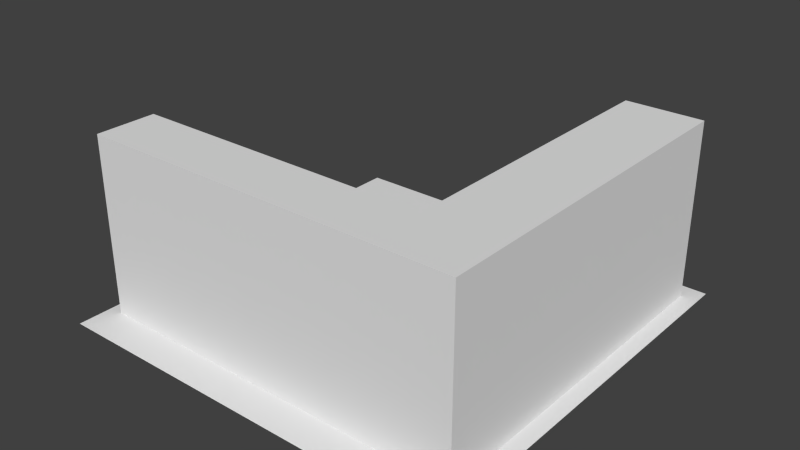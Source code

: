 # Source: left.blend  (saved by Blender 2.74.0; exported with 4.5.12 LTS)
import bpy
from mathutils import Matrix  # noqa: F401  (used for matrix-valued properties, if any)

bpy.ops.wm.read_factory_settings(use_empty=True)
scene = bpy.context.scene
scene.name = 'Scene'

# ---- collections
col_collection_1 = bpy.data.collections.new('Collection 1'); scene.collection.children.link(col_collection_1)

# ---- world
world_world = bpy.data.worlds.new('World'); scene.world = world_world
world_world.color = (0.05088, 0.05088, 0.05088)
world_world.use_sun_shadow = False
world_world.sun_shadow_jitter_overblur = 0.0
world_world.cycles.sampling_method = 'MANUAL'
world_world.cycles.sample_map_resolution = 256

# ---- meshes
me_plane_000 = bpy.data.meshes.new('Plane.000')
me_plane_000.from_pydata([(-0.0002441, 0.67, 2.328e-09), (2.67, 2.0, 2.328e-09), (6.104e-05, 0.9997, 2.328e-09), (0.0003061, -0.6703, 2.328e-09), (1.0, 2.0, 2.328e-09), (0.3444, 0.7154, 2.328e-09), (0.6651, 0.8482, 2.328e-09), (0.9405, 1.06, 2.328e-09), (2.671, 2.0, 2.328e-09), (1.335, -0.3129, 2.328e-09), (1.152, 1.335, 2.328e-09), (1.285, 1.656, 2.328e-09), (0.6914, -0.5797, 2.328e-09), (1.889, 0.1115, 2.328e-09), (2.313, 0.6645, 2.328e-09), (2.58, 1.309, 2.328e-09), (1.33, 2.0, 2.328e-09), (6.104e-05, -0.6714, 2.328e-09), (6.104e-05, -0.998, 2.328e-09), (2.998, 2.0, 2.328e-09), (6.104e-05, 2.0, 2.328e-09), (6.104e-05, -2.0, 2.328e-09), (4.0, 2.0, 2.328e-09), (4.0, -2.0, 2.328e-09), (0.1289, -1.066, 0.03567), (0.1289, -1.653, 0.03567), (3.085, -1.066, 0.03567), (3.085, -1.653, 0.03567), (3.085, 1.823, 0.03567), (3.839, 1.823, 0.03567), (3.839, -1.066, 0.03567), (3.839, -1.653, 0.03567), (1.0, 2.0, 2.328e-09), (6.104e-05, 0.9997, 2.328e-09), (0.6651, 0.8482, 2.328e-09), (0.3444, 0.7154, 2.328e-09), (0.9405, 1.06, 2.328e-09), (1.152, 1.335, 2.328e-09), (1.285, 1.656, 2.328e-09), (-0.0002441, 0.67, 2.328e-09), (2.313, 0.6645, 2.328e-09), (1.889, 0.1115, 2.328e-09), (2.58, 1.309, 2.328e-09), (1.33, 2.0, 2.328e-09), (0.6914, -0.5797, 2.328e-09), (6.104e-05, -0.6714, 2.328e-09), (6.104e-05, -0.998, 2.328e-09), (2.998, 2.0, 2.328e-09), (2.671, 2.0, 2.328e-09), (1.335, -0.3129, 2.328e-09), (6.104e-05, 2.0, 2.328e-09), (6.104e-05, -2.0, 2.328e-09), (4.0, 2.0, 2.328e-09), (4.0, -2.0, 2.328e-09), (3.085, 1.823, 1.759), (3.085, 1.823, 0.03567), (0.1289, -1.066, 0.03567), (0.1289, -1.653, 0.03567), (0.1289, -1.066, 1.759), (0.1289, -1.653, 1.759), (3.839, -1.653, 1.759), (3.839, -1.066, 1.759), (3.085, -1.066, 1.759), (3.085, -1.653, 1.759), (3.085, -1.066, 0.03567), (3.085, -1.653, 0.03567), (3.839, 1.823, 1.759), (3.839, 1.823, 0.03567), (3.839, -1.653, 0.03567), (3.839, -1.066, 0.03567), (1.0, 2.0, 0.03567), (0.966, 1.741, 0.03567), (0.2591, 1.034, 0.03567), (6.104e-05, 0.9997, 0.03567), (0.8662, 1.5, 0.03567), (0.7073, 1.293, 0.03567), (0.6651, 0.8482, 0.03567), (0.3444, 0.7154, 0.03567), (0.9405, 1.06, 0.03567), (0.5002, 1.134, 0.03567), (1.152, 1.335, 0.03567), (1.285, 1.656, 0.03567), (-0.0002441, 0.67, 0.03567), (2.313, 0.6645, 0.03567), (1.889, 0.1115, 0.03567), (2.58, 1.309, 0.03567), (1.33, 2.0, 0.03567), (0.6914, -0.5797, 0.03567), (6.104e-05, -0.6714, 0.03567), (1.499, -0.5956, 0.03567), (0.7759, -0.895, 0.03567), (2.119, -0.1194, 0.03567), (2.596, 0.5013, 0.03567), (2.895, 1.224, 0.03567), (6.104e-05, -0.998, 0.03567), (2.998, 2.0, 0.03567), (2.671, 2.0, 0.03567), (1.335, -0.3129, 0.03567), (6.104e-05, 2.0, 0.03567), (6.104e-05, -2.0, 0.03567), (4.0, 2.0, 0.03567), (4.0, -2.0, 0.03567)], [(16, 1), (3, 0)], [(7, 6, 9, 13), (6, 5, 12, 9), (16, 11, 15, 8), (19, 8, 48, 47), (5, 0, 17, 12), (0, 5, 35, 39), (21, 23, 53, 51), (10, 7, 13, 14), (11, 10, 14, 15), (28, 26, 64, 55), (30, 29, 67, 69), (15, 14, 40, 42), (20, 2, 33, 50), (9, 12, 44, 49), (12, 17, 45, 44), (6, 7, 36, 34), (18, 21, 51, 46), (7, 10, 37, 36), (8, 15, 42, 48), (22, 19, 47, 52), (24, 25, 57, 56), (26, 24, 56, 64), (14, 13, 41, 40), (23, 22, 52, 53), (27, 31, 68, 65), (17, 18, 46, 45), (11, 16, 43, 38), (5, 6, 34, 35), (4, 20, 50, 32), (29, 28, 55, 67), (25, 27, 65, 57), (31, 30, 69, 68), (13, 9, 49, 41), (2, 0, 39, 33), (16, 4, 32, 43), (10, 11, 38, 37), (40, 41, 84, 83), (36, 37, 80, 78), (38, 43, 86, 81), (34, 36, 78, 76), (37, 38, 81, 80), (49, 44, 87, 97), (39, 35, 77, 82), (41, 49, 97, 84), (42, 40, 83, 85), (44, 45, 88, 87), (35, 34, 76, 77), (48, 42, 85, 96), (56, 57, 59, 58), (66, 54, 62, 61), (57, 65, 63, 59), (58, 62, 64, 56), (59, 63, 62, 58), (64, 62, 54, 55), (55, 54, 66, 67), (61, 62, 63, 60), (61, 60, 68, 69), (60, 63, 65, 68), (66, 61, 69, 67), (71, 74, 80, 81), (87, 88, 94, 90), (70, 71, 81, 86), (85, 83, 92, 93), (83, 84, 91, 92), (74, 75, 78, 80), (96, 85, 93, 95), (84, 97, 89, 91), (79, 72, 77, 76), (75, 79, 76, 78), (72, 73, 82, 77), (97, 87, 90, 89), (71, 70, 98), (93, 100, 95), (98, 73, 72), (74, 98, 75), (75, 98, 79), (79, 98, 72), (74, 71, 98), (100, 93, 101), (94, 99, 90), (99, 101, 90), (92, 101, 93), (91, 101, 92), (89, 101, 91), (90, 101, 89)])
me_plane_000.use_remesh_preserve_volume = False
me_plane_000.use_remesh_preserve_attributes = False
me_plane_000.use_mirror_vertex_groups = False
me_plane_000.update()

# ---- objects
ob_left = bpy.data.objects.new('left', me_plane_000)

# ---- transforms, parenting, visibility, modifiers, constraints
ob_left.location = (0.0, 0.0, 0.0)
ob_left.scale = (0.5, 0.5, 0.5)
ob_left.lineart.crease_threshold = 0.0

# ---- collection membership
col_collection_1.objects.link(ob_left)

# ---- scene / render settings (as saved in the file)
scene.frame_start = 1; scene.frame_end = 250; scene.frame_set(1)
scene.render.engine = 'BLENDER_EEVEE_NEXT'
scene.render.resolution_percentage = 50
scene.render.dither_intensity = 0.0
scene.cycles.use_denoising = False
scene.cycles.samples = 10
scene.cycles.sampling_pattern = 'TABULATED_SOBOL'
scene.cycles.light_sampling_threshold = 0.0
scene.cycles.use_adaptive_sampling = False
scene.cycles.use_light_tree = False
scene.cycles.blur_glossy = 0.0
scene.cycles.pixel_filter_type = 'GAUSSIAN'
scene.cycles.sample_clamp_indirect = 0.0
scene.view_settings.view_transform = 'Standard'
bpy.context.view_layer.update()

# ---- added for rendering (the .blend has no active camera and no usable light): camera, sun
cam_auto = bpy.data.cameras.new('AutoCamera')
cam_auto.lens = 50.0
cam_auto.sensor_width = 36.0
cam_auto.clip_end = 1000.0
ob_auto_camera = bpy.data.objects.new('AutoCamera', cam_auto)
scene.collection.objects.link(ob_auto_camera)
ob_auto_camera.location = (3.74061, -3.2888, 2.6324)
ob_auto_camera.rotation_euler = (1.09748, -7.21219e-08, 0.694738)
scene.camera = ob_auto_camera
light_auto_sun = bpy.data.lights.new('AutoSun', 'SUN')
light_auto_sun.energy = 3.0
light_auto_sun.angle = 0.0523599
ob_auto_sun = bpy.data.objects.new('AutoSun', light_auto_sun)
scene.collection.objects.link(ob_auto_sun)
ob_auto_sun.rotation_euler = (0.872665, 0.174533, 0.523599)
bpy.context.view_layer.update()
